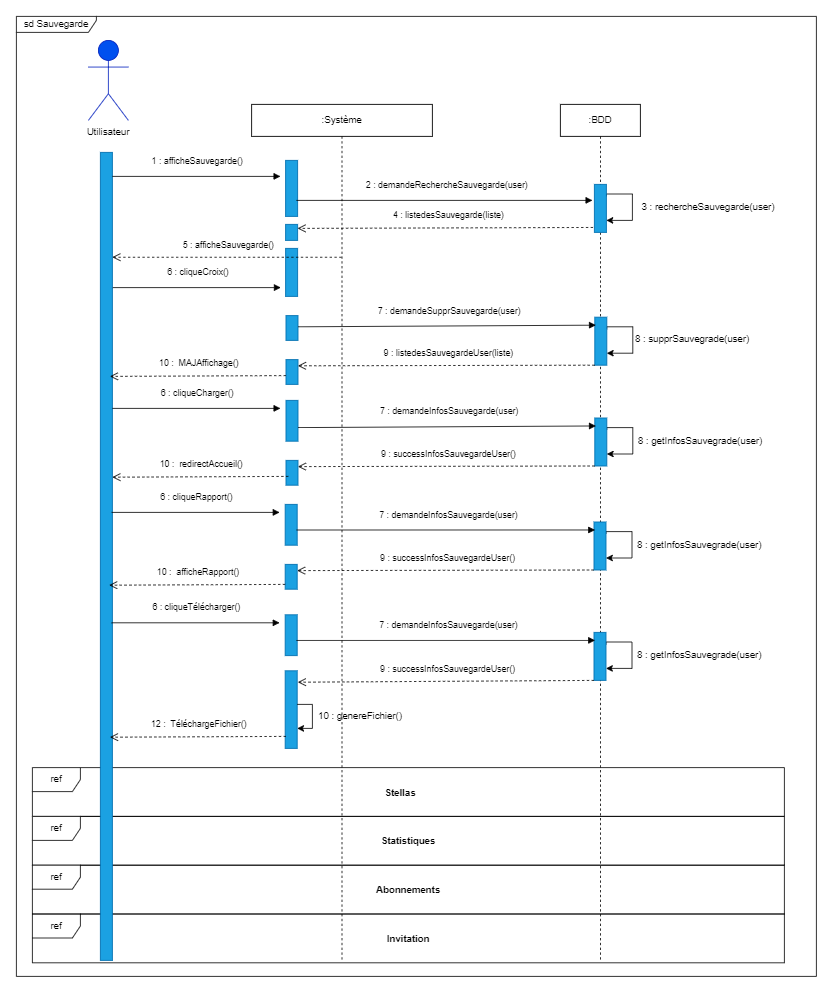

The diagram above was exported from draw.io. Its source (the exported page's mxGraphModel, read from the mxfile embedded in the PNG):
<mxGraphModel dx="2605" dy="921" grid="1" gridSize="10" guides="1" tooltips="1" connect="1" arrows="1" fold="1" page="1" pageScale="1" pageWidth="827" pageHeight="1169" math="0" shadow="0">
  <root>
    <mxCell id="0" />
    <mxCell id="1" parent="0" />
    <mxCell id="blwC9eMnpBSnIddhzdI9-85" value="ref" style="shape=umlFrame;whiteSpace=wrap;html=1;" vertex="1" parent="1">
      <mxGeometry x="-720" y="1352" width="940" height="61" as="geometry" />
    </mxCell>
    <mxCell id="blwC9eMnpBSnIddhzdI9-6" value=":BDD" style="shape=umlLifeline;perimeter=lifelinePerimeter;whiteSpace=wrap;html=1;container=1;collapsible=0;recursiveResize=0;outlineConnect=0;" vertex="1" parent="1">
      <mxGeometry x="-60" y="340" width="100" height="1070" as="geometry" />
    </mxCell>
    <mxCell id="blwC9eMnpBSnIddhzdI9-7" style="edgeStyle=orthogonalEdgeStyle;rounded=0;orthogonalLoop=1;jettySize=auto;html=1;exitX=1;exitY=0.25;exitDx=0;exitDy=0;entryX=1;entryY=0.75;entryDx=0;entryDy=0;" edge="1" parent="blwC9eMnpBSnIddhzdI9-6" source="blwC9eMnpBSnIddhzdI9-8" target="blwC9eMnpBSnIddhzdI9-8">
      <mxGeometry relative="1" as="geometry">
        <Array as="points">
          <mxPoint x="58" y="112" />
          <mxPoint x="90" y="112" />
          <mxPoint x="90" y="145" />
        </Array>
      </mxGeometry>
    </mxCell>
    <mxCell id="blwC9eMnpBSnIddhzdI9-8" value="" style="rounded=0;whiteSpace=wrap;html=1;fillColor=#1ba1e2;fontColor=#ffffff;strokeColor=#006EAF;" vertex="1" parent="blwC9eMnpBSnIddhzdI9-6">
      <mxGeometry x="42.5" y="100" width="15" height="60" as="geometry" />
    </mxCell>
    <mxCell id="blwC9eMnpBSnIddhzdI9-1" value="&lt;b&gt;Utilisateur&lt;/b&gt;" style="shape=umlActor;verticalLabelPosition=bottom;verticalAlign=top;html=1;fillColor=#0050ef;fontColor=#ffffff;strokeColor=#001DBC;" vertex="1" parent="1">
      <mxGeometry x="-650" y="260" width="50" height="100" as="geometry" />
    </mxCell>
    <mxCell id="blwC9eMnpBSnIddhzdI9-2" value="Utilisateur" style="text;html=1;strokeColor=none;fillColor=none;align=center;verticalAlign=middle;whiteSpace=wrap;rounded=0;" vertex="1" parent="1">
      <mxGeometry x="-655" y="360" width="60" height="30" as="geometry" />
    </mxCell>
    <mxCell id="blwC9eMnpBSnIddhzdI9-3" value=":Système" style="shape=umlLifeline;perimeter=lifelinePerimeter;whiteSpace=wrap;html=1;container=1;collapsible=0;recursiveResize=0;outlineConnect=0;" vertex="1" parent="1">
      <mxGeometry x="-446" y="340" width="226" height="1070" as="geometry" />
    </mxCell>
    <mxCell id="blwC9eMnpBSnIddhzdI9-4" value="" style="rounded=0;whiteSpace=wrap;html=1;fillColor=#1ba1e2;fontColor=#ffffff;strokeColor=#006EAF;" vertex="1" parent="blwC9eMnpBSnIddhzdI9-3">
      <mxGeometry x="42.5" y="180" width="15" height="60" as="geometry" />
    </mxCell>
    <mxCell id="blwC9eMnpBSnIddhzdI9-5" value="" style="rounded=0;whiteSpace=wrap;html=1;fillColor=#1ba1e2;fontColor=#ffffff;strokeColor=#006EAF;" vertex="1" parent="blwC9eMnpBSnIddhzdI9-3">
      <mxGeometry x="42.5" y="150" width="15" height="20" as="geometry" />
    </mxCell>
    <mxCell id="blwC9eMnpBSnIddhzdI9-40" value="" style="rounded=0;whiteSpace=wrap;html=1;fillColor=#1ba1e2;fontColor=#ffffff;strokeColor=#006EAF;" vertex="1" parent="blwC9eMnpBSnIddhzdI9-3">
      <mxGeometry x="42.99" y="370" width="15" height="51" as="geometry" />
    </mxCell>
    <mxCell id="blwC9eMnpBSnIddhzdI9-41" value="" style="rounded=0;whiteSpace=wrap;html=1;fillColor=#1ba1e2;fontColor=#ffffff;strokeColor=#006EAF;" vertex="1" parent="blwC9eMnpBSnIddhzdI9-3">
      <mxGeometry x="42.99000000000001" y="445" width="15" height="31" as="geometry" />
    </mxCell>
    <mxCell id="blwC9eMnpBSnIddhzdI9-42" style="edgeStyle=orthogonalEdgeStyle;rounded=0;orthogonalLoop=1;jettySize=auto;html=1;exitX=1;exitY=0.25;exitDx=0;exitDy=0;entryX=1;entryY=0.75;entryDx=0;entryDy=0;" edge="1" source="blwC9eMnpBSnIddhzdI9-43" target="blwC9eMnpBSnIddhzdI9-43" parent="blwC9eMnpBSnIddhzdI9-3">
      <mxGeometry relative="1" as="geometry">
        <Array as="points">
          <mxPoint x="444.49" y="404" />
          <mxPoint x="476.49" y="404" />
          <mxPoint x="476.49" y="437" />
        </Array>
      </mxGeometry>
    </mxCell>
    <mxCell id="blwC9eMnpBSnIddhzdI9-43" value="" style="rounded=0;whiteSpace=wrap;html=1;fillColor=#1ba1e2;fontColor=#ffffff;strokeColor=#006EAF;" vertex="1" parent="blwC9eMnpBSnIddhzdI9-3">
      <mxGeometry x="428.99" y="392" width="15" height="60" as="geometry" />
    </mxCell>
    <mxCell id="blwC9eMnpBSnIddhzdI9-44" value="7 : demandeInfosSauvegarde(user)" style="html=1;verticalAlign=bottom;endArrow=block;rounded=0;entryX=0.089;entryY=0.166;entryDx=0;entryDy=0;entryPerimeter=0;" edge="1" target="blwC9eMnpBSnIddhzdI9-43" parent="blwC9eMnpBSnIddhzdI9-3">
      <mxGeometry x="0.0162" y="10" width="80" relative="1" as="geometry">
        <mxPoint x="57.99000000000001" y="404" as="sourcePoint" />
        <mxPoint x="267.99" y="404" as="targetPoint" />
        <mxPoint as="offset" />
      </mxGeometry>
    </mxCell>
    <mxCell id="blwC9eMnpBSnIddhzdI9-45" value="9 : successInfosSauvegardeUser()" style="html=1;verticalAlign=bottom;endArrow=open;dashed=1;endSize=8;rounded=0;exitX=0;exitY=1;exitDx=0;exitDy=0;entryX=1;entryY=0.25;entryDx=0;entryDy=0;" edge="1" source="blwC9eMnpBSnIddhzdI9-43" target="blwC9eMnpBSnIddhzdI9-41" parent="blwC9eMnpBSnIddhzdI9-3">
      <mxGeometry x="-0.0164" y="-6" relative="1" as="geometry">
        <mxPoint x="427.32500000000005" y="425" as="sourcePoint" />
        <mxPoint x="57.99000000000001" y="426.18000000000006" as="targetPoint" />
        <mxPoint as="offset" />
      </mxGeometry>
    </mxCell>
    <mxCell id="blwC9eMnpBSnIddhzdI9-46" value="10 :&amp;nbsp; redirectAccueil()" style="html=1;verticalAlign=bottom;endArrow=open;dashed=1;endSize=8;rounded=0;exitX=0.233;exitY=0.143;exitDx=0;exitDy=0;exitPerimeter=0;" edge="1" parent="blwC9eMnpBSnIddhzdI9-3">
      <mxGeometry x="-0.0164" y="-6" relative="1" as="geometry">
        <mxPoint x="45.99499999999989" y="465" as="sourcePoint" />
        <mxPoint x="-174" y="465.99" as="targetPoint" />
        <mxPoint as="offset" />
      </mxGeometry>
    </mxCell>
    <mxCell id="blwC9eMnpBSnIddhzdI9-58" value="" style="rounded=0;whiteSpace=wrap;html=1;fillColor=#1ba1e2;fontColor=#ffffff;strokeColor=#006EAF;" vertex="1" parent="blwC9eMnpBSnIddhzdI9-3">
      <mxGeometry x="41.99" y="500" width="15" height="51" as="geometry" />
    </mxCell>
    <mxCell id="blwC9eMnpBSnIddhzdI9-59" value="" style="rounded=0;whiteSpace=wrap;html=1;fillColor=#1ba1e2;fontColor=#ffffff;strokeColor=#006EAF;" vertex="1" parent="blwC9eMnpBSnIddhzdI9-3">
      <mxGeometry x="41.99000000000001" y="575" width="15" height="31" as="geometry" />
    </mxCell>
    <mxCell id="blwC9eMnpBSnIddhzdI9-60" style="edgeStyle=orthogonalEdgeStyle;rounded=0;orthogonalLoop=1;jettySize=auto;html=1;exitX=1;exitY=0.25;exitDx=0;exitDy=0;entryX=1;entryY=0.75;entryDx=0;entryDy=0;" edge="1" source="blwC9eMnpBSnIddhzdI9-61" target="blwC9eMnpBSnIddhzdI9-61" parent="blwC9eMnpBSnIddhzdI9-3">
      <mxGeometry relative="1" as="geometry">
        <Array as="points">
          <mxPoint x="443.49" y="534" />
          <mxPoint x="475.49" y="534" />
          <mxPoint x="475.49" y="567" />
        </Array>
      </mxGeometry>
    </mxCell>
    <mxCell id="blwC9eMnpBSnIddhzdI9-61" value="" style="rounded=0;whiteSpace=wrap;html=1;fillColor=#1ba1e2;fontColor=#ffffff;strokeColor=#006EAF;" vertex="1" parent="blwC9eMnpBSnIddhzdI9-3">
      <mxGeometry x="427.99" y="522" width="15" height="60" as="geometry" />
    </mxCell>
    <mxCell id="blwC9eMnpBSnIddhzdI9-62" value="7 : demandeInfosSauvegarde(user)" style="html=1;verticalAlign=bottom;endArrow=block;rounded=0;entryX=0.089;entryY=0.166;entryDx=0;entryDy=0;entryPerimeter=0;" edge="1" target="blwC9eMnpBSnIddhzdI9-61" parent="blwC9eMnpBSnIddhzdI9-3">
      <mxGeometry x="0.0162" y="10" width="80" relative="1" as="geometry">
        <mxPoint x="56" y="532" as="sourcePoint" />
        <mxPoint x="266.99" y="534" as="targetPoint" />
        <mxPoint as="offset" />
      </mxGeometry>
    </mxCell>
    <mxCell id="blwC9eMnpBSnIddhzdI9-63" value="9 : successInfosSauvegardeUser()" style="html=1;verticalAlign=bottom;endArrow=open;dashed=1;endSize=8;rounded=0;exitX=0;exitY=1;exitDx=0;exitDy=0;entryX=1;entryY=0.25;entryDx=0;entryDy=0;" edge="1" source="blwC9eMnpBSnIddhzdI9-61" target="blwC9eMnpBSnIddhzdI9-59" parent="blwC9eMnpBSnIddhzdI9-3">
      <mxGeometry x="-0.0164" y="-6" relative="1" as="geometry">
        <mxPoint x="426.32500000000005" y="555" as="sourcePoint" />
        <mxPoint x="56.99000000000001" y="556.1800000000001" as="targetPoint" />
        <mxPoint as="offset" />
      </mxGeometry>
    </mxCell>
    <mxCell id="blwC9eMnpBSnIddhzdI9-70" value="" style="rounded=0;whiteSpace=wrap;html=1;fillColor=#1ba1e2;fontColor=#ffffff;strokeColor=#006EAF;" vertex="1" parent="blwC9eMnpBSnIddhzdI9-3">
      <mxGeometry x="41.99" y="638" width="15" height="51" as="geometry" />
    </mxCell>
    <mxCell id="blwC9eMnpBSnIddhzdI9-71" value="" style="rounded=0;whiteSpace=wrap;html=1;fillColor=#1ba1e2;fontColor=#ffffff;strokeColor=#006EAF;" vertex="1" parent="blwC9eMnpBSnIddhzdI9-3">
      <mxGeometry x="41.99" y="708" width="15" height="97" as="geometry" />
    </mxCell>
    <mxCell id="blwC9eMnpBSnIddhzdI9-72" style="edgeStyle=orthogonalEdgeStyle;rounded=0;orthogonalLoop=1;jettySize=auto;html=1;exitX=1;exitY=0.25;exitDx=0;exitDy=0;entryX=1;entryY=0.75;entryDx=0;entryDy=0;" edge="1" source="blwC9eMnpBSnIddhzdI9-73" target="blwC9eMnpBSnIddhzdI9-73" parent="blwC9eMnpBSnIddhzdI9-3">
      <mxGeometry relative="1" as="geometry">
        <Array as="points">
          <mxPoint x="443.49" y="672" />
          <mxPoint x="475.49" y="672" />
          <mxPoint x="475.49" y="705" />
        </Array>
      </mxGeometry>
    </mxCell>
    <mxCell id="blwC9eMnpBSnIddhzdI9-73" value="" style="rounded=0;whiteSpace=wrap;html=1;fillColor=#1ba1e2;fontColor=#ffffff;strokeColor=#006EAF;" vertex="1" parent="blwC9eMnpBSnIddhzdI9-3">
      <mxGeometry x="427.99" y="660" width="15" height="60" as="geometry" />
    </mxCell>
    <mxCell id="blwC9eMnpBSnIddhzdI9-74" value="7 : demandeInfosSauvegarde(user)" style="html=1;verticalAlign=bottom;endArrow=block;rounded=0;entryX=0.089;entryY=0.166;entryDx=0;entryDy=0;entryPerimeter=0;" edge="1" target="blwC9eMnpBSnIddhzdI9-73" parent="blwC9eMnpBSnIddhzdI9-3">
      <mxGeometry x="0.0162" y="10" width="80" relative="1" as="geometry">
        <mxPoint x="56" y="670" as="sourcePoint" />
        <mxPoint x="266.99" y="672" as="targetPoint" />
        <mxPoint as="offset" />
      </mxGeometry>
    </mxCell>
    <mxCell id="blwC9eMnpBSnIddhzdI9-75" value="9 : successInfosSauvegardeUser()" style="html=1;verticalAlign=bottom;endArrow=open;dashed=1;endSize=8;rounded=0;exitX=0;exitY=1;exitDx=0;exitDy=0;entryX=1.057;entryY=0.147;entryDx=0;entryDy=0;entryPerimeter=0;" edge="1" source="blwC9eMnpBSnIddhzdI9-73" target="blwC9eMnpBSnIddhzdI9-71" parent="blwC9eMnpBSnIddhzdI9-3">
      <mxGeometry x="-0.0164" y="-6" relative="1" as="geometry">
        <mxPoint x="426.32500000000005" y="693" as="sourcePoint" />
        <mxPoint x="56.99000000000001" y="694.1800000000001" as="targetPoint" />
        <mxPoint as="offset" />
      </mxGeometry>
    </mxCell>
    <mxCell id="blwC9eMnpBSnIddhzdI9-79" style="edgeStyle=orthogonalEdgeStyle;rounded=0;orthogonalLoop=1;jettySize=auto;html=1;" edge="1" parent="blwC9eMnpBSnIddhzdI9-3" source="blwC9eMnpBSnIddhzdI9-71" target="blwC9eMnpBSnIddhzdI9-71">
      <mxGeometry relative="1" as="geometry">
        <Array as="points">
          <mxPoint x="76" y="750" />
          <mxPoint x="76" y="780" />
        </Array>
      </mxGeometry>
    </mxCell>
    <mxCell id="blwC9eMnpBSnIddhzdI9-82" value="ref" style="shape=umlFrame;whiteSpace=wrap;html=1;" vertex="1" parent="blwC9eMnpBSnIddhzdI9-3">
      <mxGeometry x="-274" y="829" width="940" height="61" as="geometry" />
    </mxCell>
    <mxCell id="blwC9eMnpBSnIddhzdI9-83" value="ref" style="shape=umlFrame;whiteSpace=wrap;html=1;" vertex="1" parent="blwC9eMnpBSnIddhzdI9-3">
      <mxGeometry x="-274" y="890" width="940" height="61" as="geometry" />
    </mxCell>
    <mxCell id="blwC9eMnpBSnIddhzdI9-84" value="ref" style="shape=umlFrame;whiteSpace=wrap;html=1;" vertex="1" parent="blwC9eMnpBSnIddhzdI9-3">
      <mxGeometry x="-274" y="951" width="940" height="61" as="geometry" />
    </mxCell>
    <mxCell id="blwC9eMnpBSnIddhzdI9-86" value="Stellas" style="text;align=center;fontStyle=1;verticalAlign=middle;spacingLeft=3;spacingRight=3;strokeColor=none;rotatable=0;points=[[0,0.5],[1,0.5]];portConstraint=eastwest;" vertex="1" parent="blwC9eMnpBSnIddhzdI9-3">
      <mxGeometry x="146" y="846.5" width="80" height="26" as="geometry" />
    </mxCell>
    <mxCell id="blwC9eMnpBSnIddhzdI9-87" value="Statistiques" style="text;align=center;fontStyle=1;verticalAlign=middle;spacingLeft=3;spacingRight=3;strokeColor=none;rotatable=0;points=[[0,0.5],[1,0.5]];portConstraint=eastwest;" vertex="1" parent="blwC9eMnpBSnIddhzdI9-3">
      <mxGeometry x="156" y="907.5" width="80" height="26" as="geometry" />
    </mxCell>
    <mxCell id="blwC9eMnpBSnIddhzdI9-88" value="Abonnements" style="text;align=center;fontStyle=1;verticalAlign=middle;spacingLeft=3;spacingRight=3;strokeColor=none;rotatable=0;points=[[0,0.5],[1,0.5]];portConstraint=eastwest;" vertex="1" parent="blwC9eMnpBSnIddhzdI9-3">
      <mxGeometry x="156" y="968.5" width="80" height="26" as="geometry" />
    </mxCell>
    <mxCell id="blwC9eMnpBSnIddhzdI9-89" value="Invitation" style="text;align=center;fontStyle=1;verticalAlign=middle;spacingLeft=3;spacingRight=3;strokeColor=none;rotatable=0;points=[[0,0.5],[1,0.5]];portConstraint=eastwest;" vertex="1" parent="blwC9eMnpBSnIddhzdI9-3">
      <mxGeometry x="156" y="1030" width="80" height="26" as="geometry" />
    </mxCell>
    <mxCell id="blwC9eMnpBSnIddhzdI9-9" value="" style="rounded=0;whiteSpace=wrap;html=1;fillColor=#1ba1e2;fontColor=#ffffff;strokeColor=#006EAF;" vertex="1" parent="1">
      <mxGeometry x="-635" y="400" width="15" height="1010" as="geometry" />
    </mxCell>
    <mxCell id="blwC9eMnpBSnIddhzdI9-10" value="" style="rounded=0;whiteSpace=wrap;html=1;fillColor=#1ba1e2;fontColor=#ffffff;strokeColor=#006EAF;" vertex="1" parent="1">
      <mxGeometry x="-403.5" y="410" width="15" height="70" as="geometry" />
    </mxCell>
    <mxCell id="blwC9eMnpBSnIddhzdI9-11" value="1 : afficheSauvegarde()" style="html=1;verticalAlign=bottom;endArrow=block;rounded=0;" edge="1" parent="1">
      <mxGeometry x="0.0162" y="10" width="80" relative="1" as="geometry">
        <mxPoint x="-620" y="430" as="sourcePoint" />
        <mxPoint x="-410" y="430" as="targetPoint" />
        <mxPoint as="offset" />
      </mxGeometry>
    </mxCell>
    <mxCell id="blwC9eMnpBSnIddhzdI9-12" value="2 : demandeRechercheSauvegarde(user)" style="html=1;verticalAlign=bottom;endArrow=block;rounded=0;" edge="1" parent="1">
      <mxGeometry x="0.0162" y="10" width="80" relative="1" as="geometry">
        <mxPoint x="-390" y="460" as="sourcePoint" />
        <mxPoint x="-20" y="460" as="targetPoint" />
        <mxPoint as="offset" />
      </mxGeometry>
    </mxCell>
    <mxCell id="blwC9eMnpBSnIddhzdI9-13" value="3 : rechercheSauvegarde(user)" style="text;html=1;strokeColor=none;fillColor=none;align=center;verticalAlign=middle;whiteSpace=wrap;rounded=0;" vertex="1" parent="1">
      <mxGeometry x="30" y="453" width="190" height="30" as="geometry" />
    </mxCell>
    <mxCell id="blwC9eMnpBSnIddhzdI9-14" value="4 : listedesSauvegarde(liste)" style="html=1;verticalAlign=bottom;endArrow=open;dashed=1;endSize=8;rounded=0;exitX=-0.111;exitY=0.897;exitDx=0;exitDy=0;exitPerimeter=0;entryX=1;entryY=0.25;entryDx=0;entryDy=0;" edge="1" parent="1" source="blwC9eMnpBSnIddhzdI9-8" target="blwC9eMnpBSnIddhzdI9-5">
      <mxGeometry x="-0.0164" y="-6" relative="1" as="geometry">
        <mxPoint x="-7.5" y="775" as="sourcePoint" />
        <mxPoint x="-320" y="494" as="targetPoint" />
        <mxPoint as="offset" />
      </mxGeometry>
    </mxCell>
    <mxCell id="blwC9eMnpBSnIddhzdI9-15" value="5 : afficheSauvegarde()" style="html=1;verticalAlign=bottom;endArrow=open;dashed=1;endSize=8;rounded=0;" edge="1" parent="1" source="blwC9eMnpBSnIddhzdI9-3">
      <mxGeometry x="-0.0164" y="-6" relative="1" as="geometry">
        <mxPoint x="-410.66499999999996" y="530" as="sourcePoint" />
        <mxPoint x="-620" y="531" as="targetPoint" />
        <mxPoint as="offset" />
      </mxGeometry>
    </mxCell>
    <mxCell id="blwC9eMnpBSnIddhzdI9-30" value="" style="rounded=0;whiteSpace=wrap;html=1;fillColor=#1ba1e2;fontColor=#ffffff;strokeColor=#006EAF;" vertex="1" parent="1">
      <mxGeometry x="-403.01" y="604" width="15" height="31" as="geometry" />
    </mxCell>
    <mxCell id="blwC9eMnpBSnIddhzdI9-31" value="" style="rounded=0;whiteSpace=wrap;html=1;fillColor=#1ba1e2;fontColor=#ffffff;strokeColor=#006EAF;" vertex="1" parent="1">
      <mxGeometry x="-403.01" y="659" width="15" height="31" as="geometry" />
    </mxCell>
    <mxCell id="blwC9eMnpBSnIddhzdI9-32" style="edgeStyle=orthogonalEdgeStyle;rounded=0;orthogonalLoop=1;jettySize=auto;html=1;exitX=1;exitY=0.25;exitDx=0;exitDy=0;entryX=1;entryY=0.75;entryDx=0;entryDy=0;" edge="1" parent="1" source="blwC9eMnpBSnIddhzdI9-33" target="blwC9eMnpBSnIddhzdI9-33">
      <mxGeometry relative="1" as="geometry">
        <Array as="points">
          <mxPoint x="-1.509999999999991" y="618" />
          <mxPoint x="30.49000000000001" y="618" />
          <mxPoint x="30.49000000000001" y="651" />
        </Array>
      </mxGeometry>
    </mxCell>
    <mxCell id="blwC9eMnpBSnIddhzdI9-33" value="" style="rounded=0;whiteSpace=wrap;html=1;fillColor=#1ba1e2;fontColor=#ffffff;strokeColor=#006EAF;" vertex="1" parent="1">
      <mxGeometry x="-17.00999999999999" y="606" width="15" height="60" as="geometry" />
    </mxCell>
    <mxCell id="blwC9eMnpBSnIddhzdI9-34" value="6 : cliqueCroix()" style="html=1;verticalAlign=bottom;endArrow=block;rounded=0;" edge="1" parent="1">
      <mxGeometry x="0.0162" y="10" width="80" relative="1" as="geometry">
        <mxPoint x="-619.51" y="569" as="sourcePoint" />
        <mxPoint x="-409.51" y="569" as="targetPoint" />
        <mxPoint as="offset" />
      </mxGeometry>
    </mxCell>
    <mxCell id="blwC9eMnpBSnIddhzdI9-35" value="7 : demandeSupprSauvegarde(user)" style="html=1;verticalAlign=bottom;endArrow=block;rounded=0;entryX=0.089;entryY=0.166;entryDx=0;entryDy=0;entryPerimeter=0;" edge="1" parent="1" target="blwC9eMnpBSnIddhzdI9-33">
      <mxGeometry x="0.0162" y="10" width="80" relative="1" as="geometry">
        <mxPoint x="-388.01" y="618" as="sourcePoint" />
        <mxPoint x="-178.01" y="618" as="targetPoint" />
        <mxPoint as="offset" />
      </mxGeometry>
    </mxCell>
    <mxCell id="blwC9eMnpBSnIddhzdI9-36" value="8 : supprSauvegrade(user)" style="text;html=1;strokeColor=none;fillColor=none;align=center;verticalAlign=middle;whiteSpace=wrap;rounded=0;" vertex="1" parent="1">
      <mxGeometry x="10.490000000000009" y="619" width="190" height="30" as="geometry" />
    </mxCell>
    <mxCell id="blwC9eMnpBSnIddhzdI9-37" value="9 : listedesSauvegardeUser(liste)" style="html=1;verticalAlign=bottom;endArrow=open;dashed=1;endSize=8;rounded=0;exitX=0;exitY=1;exitDx=0;exitDy=0;entryX=1;entryY=0.25;entryDx=0;entryDy=0;" edge="1" parent="1" source="blwC9eMnpBSnIddhzdI9-33" target="blwC9eMnpBSnIddhzdI9-31">
      <mxGeometry x="-0.0164" y="-6" relative="1" as="geometry">
        <mxPoint x="-18.674999999999955" y="639" as="sourcePoint" />
        <mxPoint x="-388.01" y="640.1800000000001" as="targetPoint" />
        <mxPoint as="offset" />
      </mxGeometry>
    </mxCell>
    <mxCell id="blwC9eMnpBSnIddhzdI9-38" value="10 :&amp;nbsp; MAJAffichage()" style="html=1;verticalAlign=bottom;endArrow=open;dashed=1;endSize=8;rounded=0;exitX=0.233;exitY=0.143;exitDx=0;exitDy=0;exitPerimeter=0;" edge="1" parent="1">
      <mxGeometry x="-0.0164" y="-6" relative="1" as="geometry">
        <mxPoint x="-403.0050000000001" y="679" as="sourcePoint" />
        <mxPoint x="-623" y="679.99" as="targetPoint" />
        <mxPoint as="offset" />
      </mxGeometry>
    </mxCell>
    <mxCell id="blwC9eMnpBSnIddhzdI9-47" value="6 : cliqueCharger()" style="html=1;verticalAlign=bottom;endArrow=block;rounded=0;" edge="1" parent="1">
      <mxGeometry x="0.0162" y="10" width="80" relative="1" as="geometry">
        <mxPoint x="-620" y="720" as="sourcePoint" />
        <mxPoint x="-410" y="720" as="targetPoint" />
        <mxPoint as="offset" />
      </mxGeometry>
    </mxCell>
    <mxCell id="blwC9eMnpBSnIddhzdI9-48" value="8 : getInfosSauvegrade(user)" style="text;html=1;strokeColor=none;fillColor=none;align=center;verticalAlign=middle;whiteSpace=wrap;rounded=0;" vertex="1" parent="1">
      <mxGeometry x="20.000000000000007" y="746" width="190" height="30" as="geometry" />
    </mxCell>
    <mxCell id="blwC9eMnpBSnIddhzdI9-65" value="6 : cliqueRapport()" style="html=1;verticalAlign=bottom;endArrow=block;rounded=0;" edge="1" parent="1">
      <mxGeometry x="0.0162" y="10" width="80" relative="1" as="geometry">
        <mxPoint x="-621" y="850" as="sourcePoint" />
        <mxPoint x="-411" y="850" as="targetPoint" />
        <mxPoint as="offset" />
      </mxGeometry>
    </mxCell>
    <mxCell id="blwC9eMnpBSnIddhzdI9-66" value="8 : getInfosSauvegrade(user)" style="text;html=1;strokeColor=none;fillColor=none;align=center;verticalAlign=middle;whiteSpace=wrap;rounded=0;" vertex="1" parent="1">
      <mxGeometry x="19.000000000000007" y="876" width="190" height="30" as="geometry" />
    </mxCell>
    <mxCell id="blwC9eMnpBSnIddhzdI9-69" value="10 :&amp;nbsp; afficheRapport()" style="html=1;verticalAlign=bottom;endArrow=open;dashed=1;endSize=8;rounded=0;exitX=0.233;exitY=0.143;exitDx=0;exitDy=0;exitPerimeter=0;" edge="1" parent="1">
      <mxGeometry x="-0.0164" y="-6" relative="1" as="geometry">
        <mxPoint x="-404.0050000000001" y="940" as="sourcePoint" />
        <mxPoint x="-624" y="940.99" as="targetPoint" />
        <mxPoint as="offset" />
      </mxGeometry>
    </mxCell>
    <mxCell id="blwC9eMnpBSnIddhzdI9-76" value="6 : cliqueTélécharger()" style="html=1;verticalAlign=bottom;endArrow=block;rounded=0;" edge="1" parent="1">
      <mxGeometry x="0.0162" y="10" width="80" relative="1" as="geometry">
        <mxPoint x="-621" y="988" as="sourcePoint" />
        <mxPoint x="-411" y="988" as="targetPoint" />
        <mxPoint as="offset" />
      </mxGeometry>
    </mxCell>
    <mxCell id="blwC9eMnpBSnIddhzdI9-77" value="8 : getInfosSauvegrade(user)" style="text;html=1;strokeColor=none;fillColor=none;align=center;verticalAlign=middle;whiteSpace=wrap;rounded=0;" vertex="1" parent="1">
      <mxGeometry x="19.000000000000007" y="1014" width="190" height="30" as="geometry" />
    </mxCell>
    <mxCell id="blwC9eMnpBSnIddhzdI9-78" value="12 :&amp;nbsp; TéléchargeFichier()" style="html=1;verticalAlign=bottom;endArrow=open;dashed=1;endSize=8;rounded=0;exitX=0.233;exitY=0.143;exitDx=0;exitDy=0;exitPerimeter=0;" edge="1" parent="1">
      <mxGeometry x="-0.0164" y="-6" relative="1" as="geometry">
        <mxPoint x="-403.0050000000001" y="1130" as="sourcePoint" />
        <mxPoint x="-623" y="1130.99" as="targetPoint" />
        <mxPoint as="offset" />
      </mxGeometry>
    </mxCell>
    <mxCell id="blwC9eMnpBSnIddhzdI9-81" value="10 : genereFichier()" style="text;html=1;strokeColor=none;fillColor=none;align=center;verticalAlign=middle;whiteSpace=wrap;rounded=0;" vertex="1" parent="1">
      <mxGeometry x="-370" y="1090" width="120" height="30" as="geometry" />
    </mxCell>
    <mxCell id="blwC9eMnpBSnIddhzdI9-90" value="sd Sauvegarde" style="shape=umlFrame;whiteSpace=wrap;html=1;width=100;height=20;" vertex="1" parent="1">
      <mxGeometry x="-740" y="230" width="1000" height="1200" as="geometry" />
    </mxCell>
  </root>
</mxGraphModel>